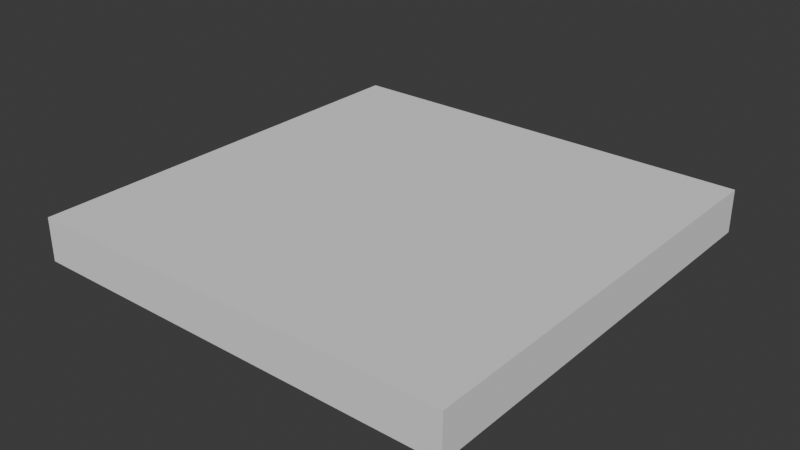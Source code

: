 # Source: FI-041_Factory_Floor_Roof.blend  (saved by Blender 4.2.66; exported with 4.5.12 LTS)
import bpy
from mathutils import Matrix  # noqa: F401  (used for matrix-valued properties, if any)

bpy.ops.wm.read_factory_settings(use_empty=True)
scene = bpy.context.scene
scene.name = 'Scene'

# ---- collections
col_collection = bpy.data.collections.new('Collection'); scene.collection.children.link(col_collection)
col_export = bpy.data.collections.new('Export'); scene.collection.children.link(col_export)

# ---- world
world_world = bpy.data.worlds.new('World'); scene.world = world_world
world_world.use_nodes = True; world_world.node_tree.nodes.clear()
_N = world_world.node_tree.nodes; _L = world_world.node_tree.links
n0 = _N.new('ShaderNodeOutputWorld'); n0.name = 'World Output'; n0.location = (300, 300)
n1 = _N.new('ShaderNodeBackground'); n1.name = 'Background'; n1.location = (10, 300)
n1.inputs[0].default_value = (0.05088, 0.05088, 0.05088, 1.0)
_L.new(n1.outputs[0], n0.inputs[0])
n0.is_active_output = True
world_world.color = (0.05088, 0.05088, 0.05088)
world_world.sun_shadow_jitter_overblur = 0.0

# ---- meshes
me_cube_001 = bpy.data.meshes.new('Cube.001')
me_cube_001.from_pydata([(-1.025, -1.0, -0.2), (-1.025, -1.0, 0.0), (-1.025, 1.0, -0.2), (-1.025, 1.0, 0.0), (1.025, -1.0, -0.2), (1.025, -1.0, 0.0), (1.025, 1.0, -0.2), (1.025, 1.0, 0.0)], [], [(0, 1, 3, 2), (2, 3, 7, 6), (6, 7, 5, 4), (4, 5, 1, 0), (2, 6, 4, 0), (7, 3, 1, 5)])
_uv = me_cube_001.uv_layers.new(name='UVMap')
_uv.uv.foreach_set('vector', [0.375, 0.0, 0.625, 0.0, 0.625, 0.25, 0.375, 0.25, 0.375, 0.25, 0.625, 0.25, 0.625, 0.5, 0.375, 0.5, 0.375, 0.5, 0.625, 0.5, 0.625, 0.75, 0.375, 0.75, 0.375, 0.75, 0.625, 0.75, 0.625, 1.0, 0.375, 1.0, 0.125, 0.5, 0.375, 0.5, 0.375, 0.75, 0.125, 0.75, 1.0, 0.0, 1.0, 1.0, 4.48e-08, 1.0, 0.0, 4.265e-08])
me_cube_001.update()

# ---- objects
ob_fi_041_factory_floor_roof = bpy.data.objects.new('FI-041 Factory Floor Roof', me_cube_001)

# ---- transforms, parenting, visibility, modifiers, constraints
ob_fi_041_factory_floor_roof.location = (0.0, 0.0, 0.0)
ob_fi_041_factory_floor_roof.rotation_euler = (-2.687e-07, -3.142, 2.029e-14)
ob_fi_041_factory_floor_roof.scale = (0.9756, 1.0, 1.0)

# ---- collection membership
col_export.objects.link(ob_fi_041_factory_floor_roof)

# ---- scene / render settings (as saved in the file)
scene.frame_start = 1; scene.frame_end = 250; scene.frame_set(1)
scene.render.engine = 'BLENDER_EEVEE_NEXT'
bpy.context.view_layer.update()

# ---- added for rendering (the .blend has no active camera and no usable light): camera, sun
cam_auto = bpy.data.cameras.new('AutoCamera')
cam_auto.lens = 50.0
cam_auto.sensor_width = 36.0
cam_auto.clip_end = 1000.0
ob_auto_camera = bpy.data.objects.new('AutoCamera', cam_auto)
scene.collection.objects.link(ob_auto_camera)
ob_auto_camera.location = (2.62346, -3.14816, 2.19877)
ob_auto_camera.rotation_euler = (1.09748, -7.21219e-08, 0.694738)
scene.camera = ob_auto_camera
light_auto_sun = bpy.data.lights.new('AutoSun', 'SUN')
light_auto_sun.energy = 3.0
light_auto_sun.angle = 0.0523599
ob_auto_sun = bpy.data.objects.new('AutoSun', light_auto_sun)
scene.collection.objects.link(ob_auto_sun)
ob_auto_sun.rotation_euler = (0.872665, 0.174533, 0.523599)
bpy.context.view_layer.update()
